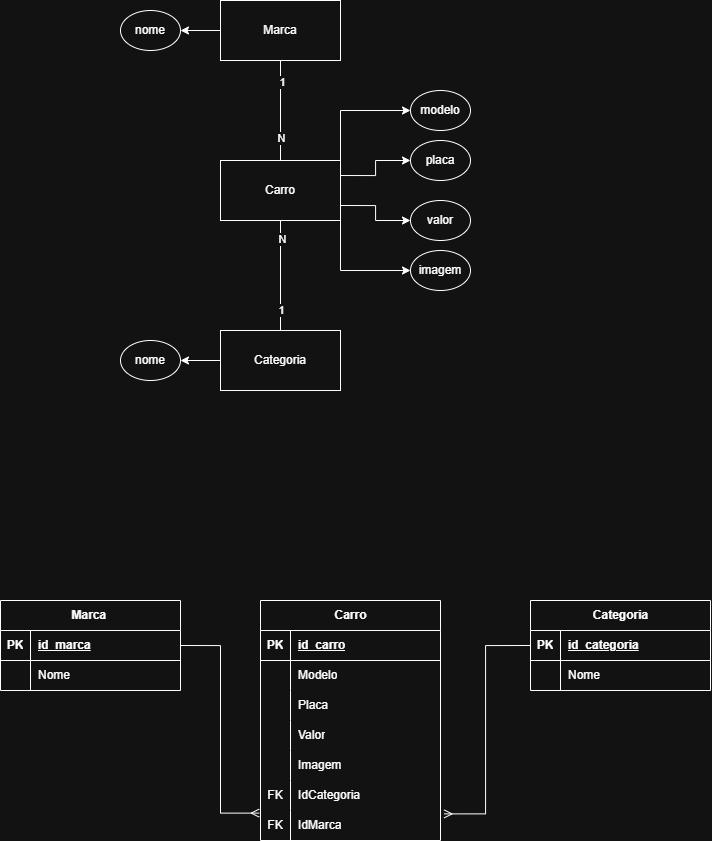

The diagram above was exported from draw.io. Its source (the exported page's mxGraphModel, read from the mxfile embedded in the PNG):
<mxGraphModel dx="1608" dy="882" grid="1" gridSize="10" guides="1" tooltips="1" connect="1" arrows="1" fold="1" page="1" pageScale="1" pageWidth="827" pageHeight="1169" math="0" shadow="0">
  <root>
    <mxCell id="0" />
    <mxCell id="1" parent="0" />
    <mxCell id="oqgJYVO00x8ZDNldtt24-17" edge="1" parent="1" source="oqgJYVO00x8ZDNldtt24-1" style="edgeStyle=orthogonalEdgeStyle;rounded=0;orthogonalLoop=1;jettySize=auto;html=1;entryX=1;entryY=0.5;entryDx=0;entryDy=0;" target="oqgJYVO00x8ZDNldtt24-16">
      <mxGeometry relative="1" as="geometry" />
    </mxCell>
    <mxCell id="oqgJYVO00x8ZDNldtt24-19" edge="1" parent="1" source="oqgJYVO00x8ZDNldtt24-1" style="edgeStyle=orthogonalEdgeStyle;rounded=0;orthogonalLoop=1;jettySize=auto;html=1;endArrow=none;endFill=0;" target="oqgJYVO00x8ZDNldtt24-4" value="">
      <mxGeometry relative="1" as="geometry" />
    </mxCell>
    <mxCell id="oqgJYVO00x8ZDNldtt24-23" connectable="0" parent="oqgJYVO00x8ZDNldtt24-19" style="edgeLabel;html=1;align=center;verticalAlign=middle;resizable=0;points=[];" value="1" vertex="1">
      <mxGeometry relative="1" x="-0.576" y="1" as="geometry">
        <mxPoint as="offset" />
      </mxGeometry>
    </mxCell>
    <mxCell id="oqgJYVO00x8ZDNldtt24-24" connectable="0" parent="oqgJYVO00x8ZDNldtt24-19" style="edgeLabel;html=1;align=center;verticalAlign=middle;resizable=0;points=[];" value="N" vertex="1">
      <mxGeometry relative="1" x="0.544" as="geometry">
        <mxPoint as="offset" />
      </mxGeometry>
    </mxCell>
    <mxCell id="oqgJYVO00x8ZDNldtt24-1" parent="1" style="rounded=0;whiteSpace=wrap;html=1;" value="Marca" vertex="1">
      <mxGeometry height="60" width="120" x="340" y="80" as="geometry" />
    </mxCell>
    <mxCell id="oqgJYVO00x8ZDNldtt24-22" edge="1" parent="1" source="oqgJYVO00x8ZDNldtt24-2" style="edgeStyle=orthogonalEdgeStyle;rounded=0;orthogonalLoop=1;jettySize=auto;html=1;" target="oqgJYVO00x8ZDNldtt24-21" value="">
      <mxGeometry relative="1" as="geometry" />
    </mxCell>
    <mxCell id="oqgJYVO00x8ZDNldtt24-2" parent="1" style="whiteSpace=wrap;html=1;rounded=0;" value="Categoria" vertex="1">
      <mxGeometry height="60" width="120" x="340" y="410" as="geometry" />
    </mxCell>
    <mxCell id="oqgJYVO00x8ZDNldtt24-11" edge="1" parent="1" source="oqgJYVO00x8ZDNldtt24-4" style="edgeStyle=orthogonalEdgeStyle;rounded=0;orthogonalLoop=1;jettySize=auto;html=1;exitX=0.75;exitY=1;exitDx=0;exitDy=0;entryX=0;entryY=0.5;entryDx=0;entryDy=0;" target="oqgJYVO00x8ZDNldtt24-10">
      <mxGeometry relative="1" as="geometry">
        <Array as="points">
          <mxPoint x="460" y="300" />
          <mxPoint x="460" y="350" />
        </Array>
      </mxGeometry>
    </mxCell>
    <mxCell id="oqgJYVO00x8ZDNldtt24-13" edge="1" parent="1" source="oqgJYVO00x8ZDNldtt24-4" style="edgeStyle=orthogonalEdgeStyle;rounded=0;orthogonalLoop=1;jettySize=auto;html=1;exitX=1;exitY=0.75;exitDx=0;exitDy=0;entryX=0;entryY=0.5;entryDx=0;entryDy=0;" target="oqgJYVO00x8ZDNldtt24-7">
      <mxGeometry relative="1" as="geometry" />
    </mxCell>
    <mxCell id="oqgJYVO00x8ZDNldtt24-14" edge="1" parent="1" source="oqgJYVO00x8ZDNldtt24-4" style="edgeStyle=orthogonalEdgeStyle;rounded=0;orthogonalLoop=1;jettySize=auto;html=1;exitX=1;exitY=0.25;exitDx=0;exitDy=0;entryX=0;entryY=0.5;entryDx=0;entryDy=0;" target="oqgJYVO00x8ZDNldtt24-8">
      <mxGeometry relative="1" as="geometry" />
    </mxCell>
    <mxCell id="oqgJYVO00x8ZDNldtt24-15" edge="1" parent="1" source="oqgJYVO00x8ZDNldtt24-4" style="edgeStyle=orthogonalEdgeStyle;rounded=0;orthogonalLoop=1;jettySize=auto;html=1;exitX=0.75;exitY=0;exitDx=0;exitDy=0;entryX=0;entryY=0.5;entryDx=0;entryDy=0;" target="oqgJYVO00x8ZDNldtt24-6">
      <mxGeometry relative="1" as="geometry">
        <Array as="points">
          <mxPoint x="460" y="240" />
          <mxPoint x="460" y="190" />
        </Array>
      </mxGeometry>
    </mxCell>
    <mxCell id="oqgJYVO00x8ZDNldtt24-20" edge="1" parent="1" source="oqgJYVO00x8ZDNldtt24-4" style="edgeStyle=orthogonalEdgeStyle;rounded=0;orthogonalLoop=1;jettySize=auto;html=1;endArrow=none;endFill=0;" target="oqgJYVO00x8ZDNldtt24-2" value="">
      <mxGeometry relative="1" as="geometry" />
    </mxCell>
    <mxCell id="oqgJYVO00x8ZDNldtt24-25" connectable="0" parent="oqgJYVO00x8ZDNldtt24-20" style="edgeLabel;html=1;align=center;verticalAlign=middle;resizable=0;points=[];" value="1" vertex="1">
      <mxGeometry relative="1" x="0.6218" as="geometry">
        <mxPoint as="offset" />
      </mxGeometry>
    </mxCell>
    <mxCell id="oqgJYVO00x8ZDNldtt24-26" connectable="0" parent="oqgJYVO00x8ZDNldtt24-20" style="edgeLabel;html=1;align=center;verticalAlign=middle;resizable=0;points=[];" value="N" vertex="1">
      <mxGeometry relative="1" x="-0.6509" y="1" as="geometry">
        <mxPoint as="offset" />
      </mxGeometry>
    </mxCell>
    <mxCell id="oqgJYVO00x8ZDNldtt24-4" parent="1" style="whiteSpace=wrap;html=1;rounded=0;" value="Carro" vertex="1">
      <mxGeometry height="60" width="120" x="340" y="240" as="geometry" />
    </mxCell>
    <mxCell id="oqgJYVO00x8ZDNldtt24-6" parent="1" style="ellipse;whiteSpace=wrap;html=1;" value="modelo" vertex="1">
      <mxGeometry height="40" width="60" x="530" y="170" as="geometry" />
    </mxCell>
    <mxCell id="oqgJYVO00x8ZDNldtt24-7" parent="1" style="ellipse;whiteSpace=wrap;html=1;" value="valor" vertex="1">
      <mxGeometry height="40" width="60" x="530" y="280" as="geometry" />
    </mxCell>
    <mxCell id="oqgJYVO00x8ZDNldtt24-8" parent="1" style="ellipse;whiteSpace=wrap;html=1;" value="placa" vertex="1">
      <mxGeometry height="40" width="60" x="530" y="220" as="geometry" />
    </mxCell>
    <mxCell id="oqgJYVO00x8ZDNldtt24-10" parent="1" style="ellipse;whiteSpace=wrap;html=1;" value="imagem" vertex="1">
      <mxGeometry height="40" width="60" x="530" y="330" as="geometry" />
    </mxCell>
    <mxCell id="oqgJYVO00x8ZDNldtt24-16" parent="1" style="ellipse;whiteSpace=wrap;html=1;" value="nome" vertex="1">
      <mxGeometry height="40" width="60" x="240" y="90" as="geometry" />
    </mxCell>
    <mxCell id="j-bqUonlqTDYi1USrVh7-12" parent="1" style="shape=table;startSize=30;container=1;collapsible=1;childLayout=tableLayout;fixedRows=1;rowLines=0;fontStyle=1;align=center;resizeLast=1;html=1;" value="Marca&amp;nbsp;" vertex="1">
      <mxGeometry height="90" width="180" x="120" y="680" as="geometry" />
    </mxCell>
    <mxCell id="j-bqUonlqTDYi1USrVh7-13" parent="j-bqUonlqTDYi1USrVh7-12" style="shape=tableRow;horizontal=0;startSize=0;swimlaneHead=0;swimlaneBody=0;fillColor=none;collapsible=0;dropTarget=0;points=[[0,0.5],[1,0.5]];portConstraint=eastwest;top=0;left=0;right=0;bottom=1;" value="" vertex="1">
      <mxGeometry height="30" width="180" y="30" as="geometry" />
    </mxCell>
    <mxCell id="j-bqUonlqTDYi1USrVh7-14" parent="j-bqUonlqTDYi1USrVh7-13" style="shape=partialRectangle;connectable=0;fillColor=none;top=0;left=0;bottom=0;right=0;fontStyle=1;overflow=hidden;whiteSpace=wrap;html=1;" value="PK" vertex="1">
      <mxGeometry height="30" width="30" as="geometry">
        <mxRectangle height="30" width="30" as="alternateBounds" />
      </mxGeometry>
    </mxCell>
    <mxCell id="j-bqUonlqTDYi1USrVh7-15" parent="j-bqUonlqTDYi1USrVh7-13" style="shape=partialRectangle;connectable=0;fillColor=none;top=0;left=0;bottom=0;right=0;align=left;spacingLeft=6;fontStyle=5;overflow=hidden;whiteSpace=wrap;html=1;" value="id_marca" vertex="1">
      <mxGeometry height="30" width="150" x="30" as="geometry">
        <mxRectangle height="30" width="150" as="alternateBounds" />
      </mxGeometry>
    </mxCell>
    <mxCell id="j-bqUonlqTDYi1USrVh7-16" parent="j-bqUonlqTDYi1USrVh7-12" style="shape=tableRow;horizontal=0;startSize=0;swimlaneHead=0;swimlaneBody=0;fillColor=none;collapsible=0;dropTarget=0;points=[[0,0.5],[1,0.5]];portConstraint=eastwest;top=0;left=0;right=0;bottom=0;" value="" vertex="1">
      <mxGeometry height="30" width="180" y="60" as="geometry" />
    </mxCell>
    <mxCell id="j-bqUonlqTDYi1USrVh7-17" parent="j-bqUonlqTDYi1USrVh7-16" style="shape=partialRectangle;connectable=0;fillColor=none;top=0;left=0;bottom=0;right=0;editable=1;overflow=hidden;whiteSpace=wrap;html=1;" value="" vertex="1">
      <mxGeometry height="30" width="30" as="geometry">
        <mxRectangle height="30" width="30" as="alternateBounds" />
      </mxGeometry>
    </mxCell>
    <mxCell id="j-bqUonlqTDYi1USrVh7-18" parent="j-bqUonlqTDYi1USrVh7-16" style="shape=partialRectangle;connectable=0;fillColor=none;top=0;left=0;bottom=0;right=0;align=left;spacingLeft=6;overflow=hidden;whiteSpace=wrap;html=1;" value="Nome" vertex="1">
      <mxGeometry height="30" width="150" x="30" as="geometry">
        <mxRectangle height="30" width="150" as="alternateBounds" />
      </mxGeometry>
    </mxCell>
    <mxCell id="j-bqUonlqTDYi1USrVh7-25" parent="1" style="shape=table;startSize=30;container=1;collapsible=1;childLayout=tableLayout;fixedRows=1;rowLines=0;fontStyle=1;align=center;resizeLast=1;html=1;" value="Carro" vertex="1">
      <mxGeometry height="240" width="180" x="380" y="680" as="geometry" />
    </mxCell>
    <mxCell id="j-bqUonlqTDYi1USrVh7-26" parent="j-bqUonlqTDYi1USrVh7-25" style="shape=tableRow;horizontal=0;startSize=0;swimlaneHead=0;swimlaneBody=0;fillColor=none;collapsible=0;dropTarget=0;points=[[0,0.5],[1,0.5]];portConstraint=eastwest;top=0;left=0;right=0;bottom=1;" value="" vertex="1">
      <mxGeometry height="30" width="180" y="30" as="geometry" />
    </mxCell>
    <mxCell id="j-bqUonlqTDYi1USrVh7-27" parent="j-bqUonlqTDYi1USrVh7-26" style="shape=partialRectangle;connectable=0;fillColor=none;top=0;left=0;bottom=0;right=0;fontStyle=1;overflow=hidden;whiteSpace=wrap;html=1;" value="PK" vertex="1">
      <mxGeometry height="30" width="30" as="geometry">
        <mxRectangle height="30" width="30" as="alternateBounds" />
      </mxGeometry>
    </mxCell>
    <mxCell id="j-bqUonlqTDYi1USrVh7-28" parent="j-bqUonlqTDYi1USrVh7-26" style="shape=partialRectangle;connectable=0;fillColor=none;top=0;left=0;bottom=0;right=0;align=left;spacingLeft=6;fontStyle=5;overflow=hidden;whiteSpace=wrap;html=1;" value="id_carro" vertex="1">
      <mxGeometry height="30" width="150" x="30" as="geometry">
        <mxRectangle height="30" width="150" as="alternateBounds" />
      </mxGeometry>
    </mxCell>
    <mxCell id="j-bqUonlqTDYi1USrVh7-29" parent="j-bqUonlqTDYi1USrVh7-25" style="shape=tableRow;horizontal=0;startSize=0;swimlaneHead=0;swimlaneBody=0;fillColor=none;collapsible=0;dropTarget=0;points=[[0,0.5],[1,0.5]];portConstraint=eastwest;top=0;left=0;right=0;bottom=0;" value="" vertex="1">
      <mxGeometry height="30" width="180" y="60" as="geometry" />
    </mxCell>
    <mxCell id="j-bqUonlqTDYi1USrVh7-30" parent="j-bqUonlqTDYi1USrVh7-29" style="shape=partialRectangle;connectable=0;fillColor=none;top=0;left=0;bottom=0;right=0;editable=1;overflow=hidden;whiteSpace=wrap;html=1;" value="" vertex="1">
      <mxGeometry height="30" width="30" as="geometry">
        <mxRectangle height="30" width="30" as="alternateBounds" />
      </mxGeometry>
    </mxCell>
    <mxCell id="j-bqUonlqTDYi1USrVh7-31" parent="j-bqUonlqTDYi1USrVh7-29" style="shape=partialRectangle;connectable=0;fillColor=none;top=0;left=0;bottom=0;right=0;align=left;spacingLeft=6;overflow=hidden;whiteSpace=wrap;html=1;" value="Modelo" vertex="1">
      <mxGeometry height="30" width="150" x="30" as="geometry">
        <mxRectangle height="30" width="150" as="alternateBounds" />
      </mxGeometry>
    </mxCell>
    <mxCell id="j-bqUonlqTDYi1USrVh7-32" parent="j-bqUonlqTDYi1USrVh7-25" style="shape=tableRow;horizontal=0;startSize=0;swimlaneHead=0;swimlaneBody=0;fillColor=none;collapsible=0;dropTarget=0;points=[[0,0.5],[1,0.5]];portConstraint=eastwest;top=0;left=0;right=0;bottom=0;" value="" vertex="1">
      <mxGeometry height="30" width="180" y="90" as="geometry" />
    </mxCell>
    <mxCell id="j-bqUonlqTDYi1USrVh7-33" parent="j-bqUonlqTDYi1USrVh7-32" style="shape=partialRectangle;connectable=0;fillColor=none;top=0;left=0;bottom=0;right=0;editable=1;overflow=hidden;whiteSpace=wrap;html=1;" value="" vertex="1">
      <mxGeometry height="30" width="30" as="geometry">
        <mxRectangle height="30" width="30" as="alternateBounds" />
      </mxGeometry>
    </mxCell>
    <mxCell id="j-bqUonlqTDYi1USrVh7-34" parent="j-bqUonlqTDYi1USrVh7-32" style="shape=partialRectangle;connectable=0;fillColor=none;top=0;left=0;bottom=0;right=0;align=left;spacingLeft=6;overflow=hidden;whiteSpace=wrap;html=1;" value="Placa" vertex="1">
      <mxGeometry height="30" width="150" x="30" as="geometry">
        <mxRectangle height="30" width="150" as="alternateBounds" />
      </mxGeometry>
    </mxCell>
    <mxCell id="j-bqUonlqTDYi1USrVh7-35" parent="j-bqUonlqTDYi1USrVh7-25" style="shape=tableRow;horizontal=0;startSize=0;swimlaneHead=0;swimlaneBody=0;fillColor=none;collapsible=0;dropTarget=0;points=[[0,0.5],[1,0.5]];portConstraint=eastwest;top=0;left=0;right=0;bottom=0;" value="" vertex="1">
      <mxGeometry height="30" width="180" y="120" as="geometry" />
    </mxCell>
    <mxCell id="j-bqUonlqTDYi1USrVh7-36" parent="j-bqUonlqTDYi1USrVh7-35" style="shape=partialRectangle;connectable=0;fillColor=none;top=0;left=0;bottom=0;right=0;editable=1;overflow=hidden;whiteSpace=wrap;html=1;" value="" vertex="1">
      <mxGeometry height="30" width="30" as="geometry">
        <mxRectangle height="30" width="30" as="alternateBounds" />
      </mxGeometry>
    </mxCell>
    <mxCell id="j-bqUonlqTDYi1USrVh7-37" parent="j-bqUonlqTDYi1USrVh7-35" style="shape=partialRectangle;connectable=0;fillColor=none;top=0;left=0;bottom=0;right=0;align=left;spacingLeft=6;overflow=hidden;whiteSpace=wrap;html=1;" value="Valor" vertex="1">
      <mxGeometry height="30" width="150" x="30" as="geometry">
        <mxRectangle height="30" width="150" as="alternateBounds" />
      </mxGeometry>
    </mxCell>
    <mxCell id="j-bqUonlqTDYi1USrVh7-38" parent="j-bqUonlqTDYi1USrVh7-25" style="shape=tableRow;horizontal=0;startSize=0;swimlaneHead=0;swimlaneBody=0;fillColor=none;collapsible=0;dropTarget=0;points=[[0,0.5],[1,0.5]];portConstraint=eastwest;top=0;left=0;right=0;bottom=0;" value="" vertex="1">
      <mxGeometry height="30" width="180" y="150" as="geometry" />
    </mxCell>
    <mxCell id="j-bqUonlqTDYi1USrVh7-39" parent="j-bqUonlqTDYi1USrVh7-38" style="shape=partialRectangle;connectable=0;fillColor=none;top=0;left=0;bottom=0;right=0;editable=1;overflow=hidden;whiteSpace=wrap;html=1;" value="" vertex="1">
      <mxGeometry height="30" width="30" as="geometry">
        <mxRectangle height="30" width="30" as="alternateBounds" />
      </mxGeometry>
    </mxCell>
    <mxCell id="j-bqUonlqTDYi1USrVh7-40" parent="j-bqUonlqTDYi1USrVh7-38" style="shape=partialRectangle;connectable=0;fillColor=none;top=0;left=0;bottom=0;right=0;align=left;spacingLeft=6;overflow=hidden;whiteSpace=wrap;html=1;" value="Imagem" vertex="1">
      <mxGeometry height="30" width="150" x="30" as="geometry">
        <mxRectangle height="30" width="150" as="alternateBounds" />
      </mxGeometry>
    </mxCell>
    <mxCell id="j-bqUonlqTDYi1USrVh7-57" parent="j-bqUonlqTDYi1USrVh7-25" style="shape=tableRow;horizontal=0;startSize=0;swimlaneHead=0;swimlaneBody=0;fillColor=none;collapsible=0;dropTarget=0;points=[[0,0.5],[1,0.5]];portConstraint=eastwest;top=0;left=0;right=0;bottom=0;" value="" vertex="1">
      <mxGeometry height="30" width="180" y="180" as="geometry" />
    </mxCell>
    <mxCell id="j-bqUonlqTDYi1USrVh7-58" parent="j-bqUonlqTDYi1USrVh7-57" style="shape=partialRectangle;connectable=0;fillColor=none;top=0;left=0;bottom=0;right=0;editable=1;overflow=hidden;whiteSpace=wrap;html=1;" value="FK" vertex="1">
      <mxGeometry height="30" width="30" as="geometry">
        <mxRectangle height="30" width="30" as="alternateBounds" />
      </mxGeometry>
    </mxCell>
    <mxCell id="j-bqUonlqTDYi1USrVh7-59" parent="j-bqUonlqTDYi1USrVh7-57" style="shape=partialRectangle;connectable=0;fillColor=none;top=0;left=0;bottom=0;right=0;align=left;spacingLeft=6;overflow=hidden;whiteSpace=wrap;html=1;" value="IdCategoria" vertex="1">
      <mxGeometry height="30" width="150" x="30" as="geometry">
        <mxRectangle height="30" width="150" as="alternateBounds" />
      </mxGeometry>
    </mxCell>
    <mxCell id="j-bqUonlqTDYi1USrVh7-60" parent="j-bqUonlqTDYi1USrVh7-25" style="shape=tableRow;horizontal=0;startSize=0;swimlaneHead=0;swimlaneBody=0;fillColor=none;collapsible=0;dropTarget=0;points=[[0,0.5],[1,0.5]];portConstraint=eastwest;top=0;left=0;right=0;bottom=0;" value="" vertex="1">
      <mxGeometry height="30" width="180" y="210" as="geometry" />
    </mxCell>
    <mxCell id="j-bqUonlqTDYi1USrVh7-61" parent="j-bqUonlqTDYi1USrVh7-60" style="shape=partialRectangle;connectable=0;fillColor=none;top=0;left=0;bottom=0;right=0;editable=1;overflow=hidden;whiteSpace=wrap;html=1;" value="FK" vertex="1">
      <mxGeometry height="30" width="30" as="geometry">
        <mxRectangle height="30" width="30" as="alternateBounds" />
      </mxGeometry>
    </mxCell>
    <mxCell id="j-bqUonlqTDYi1USrVh7-62" parent="j-bqUonlqTDYi1USrVh7-60" style="shape=partialRectangle;connectable=0;fillColor=none;top=0;left=0;bottom=0;right=0;align=left;spacingLeft=6;overflow=hidden;whiteSpace=wrap;html=1;" value="IdMarca" vertex="1">
      <mxGeometry height="30" width="150" x="30" as="geometry">
        <mxRectangle height="30" width="150" as="alternateBounds" />
      </mxGeometry>
    </mxCell>
    <mxCell id="j-bqUonlqTDYi1USrVh7-41" parent="1" style="shape=table;startSize=30;container=1;collapsible=1;childLayout=tableLayout;fixedRows=1;rowLines=0;fontStyle=1;align=center;resizeLast=1;html=1;" value="Categoria" vertex="1">
      <mxGeometry height="90" width="180" x="650" y="680" as="geometry" />
    </mxCell>
    <mxCell id="j-bqUonlqTDYi1USrVh7-42" parent="j-bqUonlqTDYi1USrVh7-41" style="shape=tableRow;horizontal=0;startSize=0;swimlaneHead=0;swimlaneBody=0;fillColor=none;collapsible=0;dropTarget=0;points=[[0,0.5],[1,0.5]];portConstraint=eastwest;top=0;left=0;right=0;bottom=1;" value="" vertex="1">
      <mxGeometry height="30" width="180" y="30" as="geometry" />
    </mxCell>
    <mxCell id="j-bqUonlqTDYi1USrVh7-43" parent="j-bqUonlqTDYi1USrVh7-42" style="shape=partialRectangle;connectable=0;fillColor=none;top=0;left=0;bottom=0;right=0;fontStyle=1;overflow=hidden;whiteSpace=wrap;html=1;" value="PK" vertex="1">
      <mxGeometry height="30" width="30" as="geometry">
        <mxRectangle height="30" width="30" as="alternateBounds" />
      </mxGeometry>
    </mxCell>
    <mxCell id="j-bqUonlqTDYi1USrVh7-44" parent="j-bqUonlqTDYi1USrVh7-42" style="shape=partialRectangle;connectable=0;fillColor=none;top=0;left=0;bottom=0;right=0;align=left;spacingLeft=6;fontStyle=5;overflow=hidden;whiteSpace=wrap;html=1;" value="id_categoria" vertex="1">
      <mxGeometry height="30" width="150" x="30" as="geometry">
        <mxRectangle height="30" width="150" as="alternateBounds" />
      </mxGeometry>
    </mxCell>
    <mxCell id="j-bqUonlqTDYi1USrVh7-45" parent="j-bqUonlqTDYi1USrVh7-41" style="shape=tableRow;horizontal=0;startSize=0;swimlaneHead=0;swimlaneBody=0;fillColor=none;collapsible=0;dropTarget=0;points=[[0,0.5],[1,0.5]];portConstraint=eastwest;top=0;left=0;right=0;bottom=0;" value="" vertex="1">
      <mxGeometry height="30" width="180" y="60" as="geometry" />
    </mxCell>
    <mxCell id="j-bqUonlqTDYi1USrVh7-46" parent="j-bqUonlqTDYi1USrVh7-45" style="shape=partialRectangle;connectable=0;fillColor=none;top=0;left=0;bottom=0;right=0;editable=1;overflow=hidden;whiteSpace=wrap;html=1;" value="" vertex="1">
      <mxGeometry height="30" width="30" as="geometry">
        <mxRectangle height="30" width="30" as="alternateBounds" />
      </mxGeometry>
    </mxCell>
    <mxCell id="j-bqUonlqTDYi1USrVh7-47" parent="j-bqUonlqTDYi1USrVh7-45" style="shape=partialRectangle;connectable=0;fillColor=none;top=0;left=0;bottom=0;right=0;align=left;spacingLeft=6;overflow=hidden;whiteSpace=wrap;html=1;" value="Nome" vertex="1">
      <mxGeometry height="30" width="150" x="30" as="geometry">
        <mxRectangle height="30" width="150" as="alternateBounds" />
      </mxGeometry>
    </mxCell>
    <mxCell id="oqgJYVO00x8ZDNldtt24-21" parent="1" style="ellipse;whiteSpace=wrap;html=1;" value="nome" vertex="1">
      <mxGeometry height="40" width="60" x="240" y="420" as="geometry" />
    </mxCell>
    <mxCell id="j-bqUonlqTDYi1USrVh7-63" edge="1" parent="1" source="j-bqUonlqTDYi1USrVh7-13" style="edgeStyle=orthogonalEdgeStyle;rounded=0;orthogonalLoop=1;jettySize=auto;html=1;exitX=1;exitY=0.5;exitDx=0;exitDy=0;entryX=-0.007;entryY=0.087;entryDx=0;entryDy=0;entryPerimeter=0;endArrow=ERmany;endFill=0;" target="j-bqUonlqTDYi1USrVh7-60">
      <mxGeometry relative="1" as="geometry" />
    </mxCell>
    <mxCell id="j-bqUonlqTDYi1USrVh7-64" edge="1" parent="1" source="j-bqUonlqTDYi1USrVh7-42" style="edgeStyle=orthogonalEdgeStyle;rounded=0;orthogonalLoop=1;jettySize=auto;html=1;exitX=0;exitY=0.5;exitDx=0;exitDy=0;entryX=1.02;entryY=0.113;entryDx=0;entryDy=0;entryPerimeter=0;endArrow=ERmany;endFill=0;" target="j-bqUonlqTDYi1USrVh7-60">
      <mxGeometry relative="1" as="geometry" />
    </mxCell>
  </root>
</mxGraphModel>